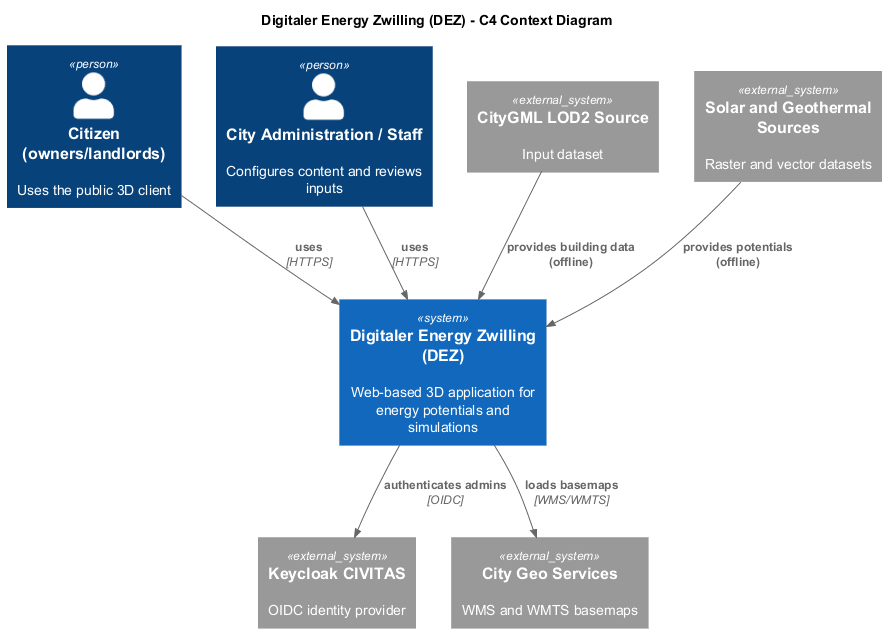

The diagram above was rendered by PlantUML. Its source (embedded in the PNG):
@startuml
!includeurl https://raw.githubusercontent.com/plantuml-stdlib/C4-PlantUML/master/C4_Context.puml

title Digitaler Energy Zwilling (DEZ) - C4 Context Diagram

Person(citizen, "Citizen (owners/landlords)", "Uses the public 3D client")
Person(admin, "City Administration / Staff", "Configures content and reviews inputs")

System(det, "Digitaler Energy Zwilling (DEZ)", "Web-based 3D application for energy potentials and simulations")

System_Ext(idp, "Keycloak CIVITAS", "OIDC identity provider")
System_Ext(geo, "City Geo Services", "WMS and WMTS basemaps")
System_Ext(citygml, "CityGML LOD2 Source", "Input dataset")
System_Ext(potentials, "Solar and Geothermal Sources", "Raster and vector datasets")

Rel(citizen, det, "uses", "HTTPS")
Rel(admin, det, "uses", "HTTPS")
Rel(det, idp, "authenticates admins", "OIDC")
Rel(det, geo, "loads basemaps", "WMS/WMTS")
Rel(citygml, det, "provides building data (offline)")
Rel(potentials, det, "provides potentials (offline)")

@enduml